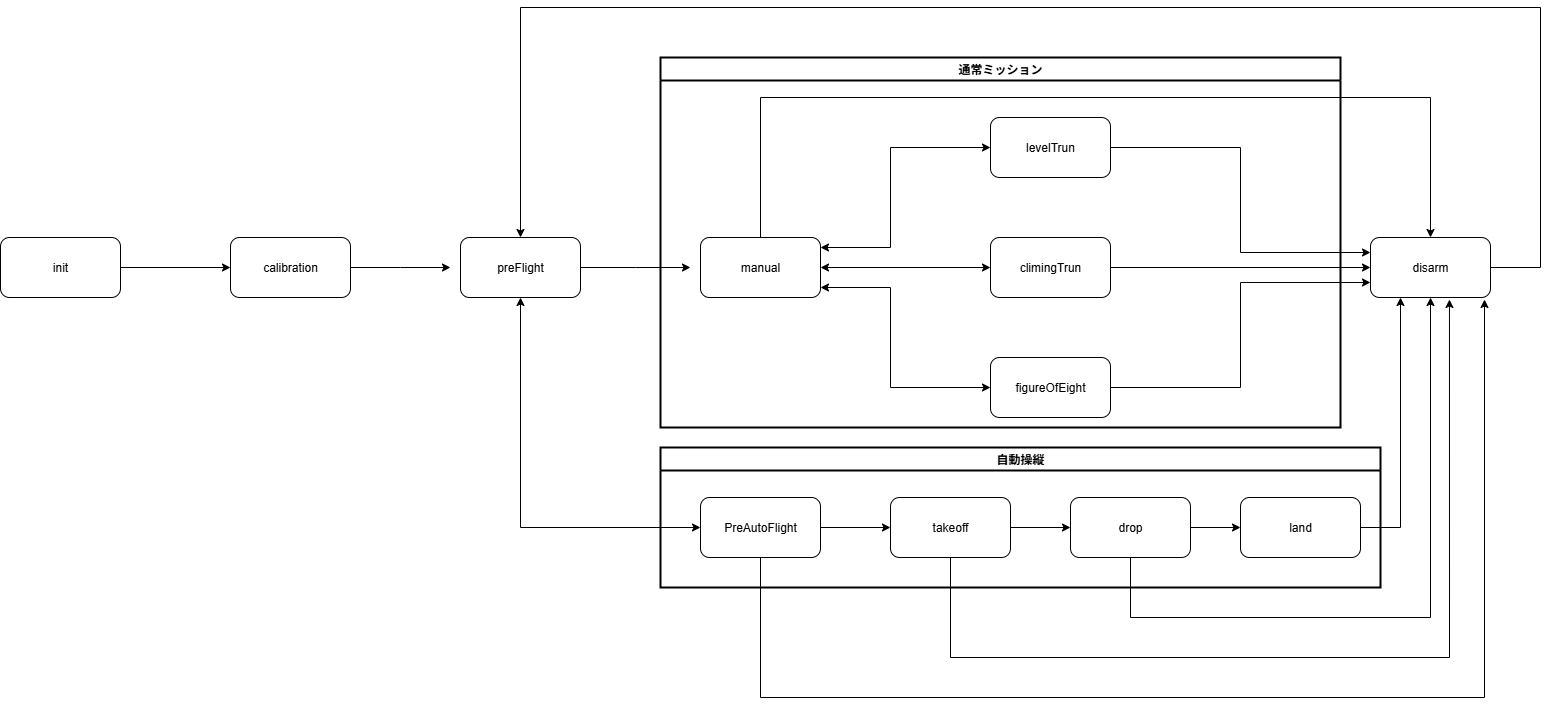

The diagram above was exported from draw.io. Its source (the exported page's mxGraphModel, read from the mxfile embedded in the PNG):
<mxGraphModel dx="2066" dy="1235" grid="1" gridSize="10" guides="1" tooltips="1" connect="1" arrows="1" fold="1" page="1" pageScale="1" pageWidth="1000" pageHeight="400" math="0" shadow="0">
  <root>
    <mxCell id="0" />
    <mxCell id="1" parent="0" />
    <mxCell id="JbBv6OIVDKW2yPQmE31P-3" style="edgeStyle=orthogonalEdgeStyle;rounded=0;orthogonalLoop=1;jettySize=auto;html=1;entryX=0;entryY=0.5;entryDx=0;entryDy=0;" edge="1" parent="1" source="JbBv6OIVDKW2yPQmE31P-1" target="JbBv6OIVDKW2yPQmE31P-2">
      <mxGeometry relative="1" as="geometry" />
    </mxCell>
    <mxCell id="JbBv6OIVDKW2yPQmE31P-1" value="init" style="rounded=1;whiteSpace=wrap;html=1;" vertex="1" parent="1">
      <mxGeometry x="70" y="260" width="120" height="60" as="geometry" />
    </mxCell>
    <mxCell id="JbBv6OIVDKW2yPQmE31P-5" style="edgeStyle=orthogonalEdgeStyle;rounded=0;orthogonalLoop=1;jettySize=auto;html=1;" edge="1" parent="1" source="JbBv6OIVDKW2yPQmE31P-2">
      <mxGeometry relative="1" as="geometry">
        <mxPoint x="520" y="290" as="targetPoint" />
      </mxGeometry>
    </mxCell>
    <mxCell id="JbBv6OIVDKW2yPQmE31P-2" value="calibration" style="rounded=1;whiteSpace=wrap;html=1;" vertex="1" parent="1">
      <mxGeometry x="300" y="260" width="120" height="60" as="geometry" />
    </mxCell>
    <mxCell id="JbBv6OIVDKW2yPQmE31P-7" style="edgeStyle=orthogonalEdgeStyle;rounded=0;orthogonalLoop=1;jettySize=auto;html=1;" edge="1" parent="1" source="JbBv6OIVDKW2yPQmE31P-4">
      <mxGeometry relative="1" as="geometry">
        <mxPoint x="760" y="290" as="targetPoint" />
      </mxGeometry>
    </mxCell>
    <mxCell id="JbBv6OIVDKW2yPQmE31P-38" style="edgeStyle=orthogonalEdgeStyle;rounded=0;orthogonalLoop=1;jettySize=auto;html=1;entryX=0;entryY=0.5;entryDx=0;entryDy=0;startArrow=classic;startFill=1;" edge="1" parent="1" source="JbBv6OIVDKW2yPQmE31P-4" target="JbBv6OIVDKW2yPQmE31P-34">
      <mxGeometry relative="1" as="geometry">
        <Array as="points">
          <mxPoint x="590" y="550" />
        </Array>
      </mxGeometry>
    </mxCell>
    <mxCell id="JbBv6OIVDKW2yPQmE31P-4" value="preFlight" style="rounded=1;whiteSpace=wrap;html=1;" vertex="1" parent="1">
      <mxGeometry x="530" y="260" width="120" height="60" as="geometry" />
    </mxCell>
    <mxCell id="JbBv6OIVDKW2yPQmE31P-19" style="edgeStyle=orthogonalEdgeStyle;rounded=0;orthogonalLoop=1;jettySize=auto;html=1;entryX=0;entryY=0.5;entryDx=0;entryDy=0;startArrow=classic;startFill=1;" edge="1" parent="1" source="JbBv6OIVDKW2yPQmE31P-6" target="JbBv6OIVDKW2yPQmE31P-8">
      <mxGeometry relative="1" as="geometry">
        <Array as="points">
          <mxPoint x="960" y="270" />
          <mxPoint x="960" y="170" />
        </Array>
      </mxGeometry>
    </mxCell>
    <mxCell id="JbBv6OIVDKW2yPQmE31P-20" style="edgeStyle=orthogonalEdgeStyle;rounded=0;orthogonalLoop=1;jettySize=auto;html=1;entryX=0;entryY=0.5;entryDx=0;entryDy=0;startArrow=classic;startFill=1;" edge="1" parent="1" source="JbBv6OIVDKW2yPQmE31P-6" target="JbBv6OIVDKW2yPQmE31P-9">
      <mxGeometry relative="1" as="geometry" />
    </mxCell>
    <mxCell id="JbBv6OIVDKW2yPQmE31P-21" style="edgeStyle=orthogonalEdgeStyle;rounded=0;orthogonalLoop=1;jettySize=auto;html=1;entryX=0;entryY=0.5;entryDx=0;entryDy=0;startArrow=classic;startFill=1;" edge="1" parent="1" source="JbBv6OIVDKW2yPQmE31P-6" target="JbBv6OIVDKW2yPQmE31P-10">
      <mxGeometry relative="1" as="geometry">
        <Array as="points">
          <mxPoint x="960" y="310" />
          <mxPoint x="960" y="410" />
        </Array>
      </mxGeometry>
    </mxCell>
    <mxCell id="JbBv6OIVDKW2yPQmE31P-53" style="edgeStyle=orthogonalEdgeStyle;rounded=0;orthogonalLoop=1;jettySize=auto;html=1;entryX=0.5;entryY=0;entryDx=0;entryDy=0;" edge="1" parent="1" source="JbBv6OIVDKW2yPQmE31P-6" target="JbBv6OIVDKW2yPQmE31P-30">
      <mxGeometry relative="1" as="geometry">
        <Array as="points">
          <mxPoint x="830" y="120" />
          <mxPoint x="1500" y="120" />
        </Array>
      </mxGeometry>
    </mxCell>
    <mxCell id="JbBv6OIVDKW2yPQmE31P-6" value="manual" style="rounded=1;whiteSpace=wrap;html=1;" vertex="1" parent="1">
      <mxGeometry x="770" y="260" width="120" height="60" as="geometry" />
    </mxCell>
    <mxCell id="JbBv6OIVDKW2yPQmE31P-31" style="edgeStyle=orthogonalEdgeStyle;rounded=0;orthogonalLoop=1;jettySize=auto;html=1;entryX=0;entryY=0.25;entryDx=0;entryDy=0;" edge="1" parent="1" source="JbBv6OIVDKW2yPQmE31P-8" target="JbBv6OIVDKW2yPQmE31P-30">
      <mxGeometry relative="1" as="geometry" />
    </mxCell>
    <mxCell id="JbBv6OIVDKW2yPQmE31P-8" value="levelTrun" style="rounded=1;whiteSpace=wrap;html=1;" vertex="1" parent="1">
      <mxGeometry x="1060" y="140" width="120" height="60" as="geometry" />
    </mxCell>
    <mxCell id="JbBv6OIVDKW2yPQmE31P-32" style="edgeStyle=orthogonalEdgeStyle;rounded=0;orthogonalLoop=1;jettySize=auto;html=1;entryX=0;entryY=0.5;entryDx=0;entryDy=0;" edge="1" parent="1" source="JbBv6OIVDKW2yPQmE31P-9" target="JbBv6OIVDKW2yPQmE31P-30">
      <mxGeometry relative="1" as="geometry" />
    </mxCell>
    <mxCell id="JbBv6OIVDKW2yPQmE31P-9" value="climingTrun" style="rounded=1;whiteSpace=wrap;html=1;" vertex="1" parent="1">
      <mxGeometry x="1060" y="260" width="120" height="60" as="geometry" />
    </mxCell>
    <mxCell id="JbBv6OIVDKW2yPQmE31P-33" style="edgeStyle=orthogonalEdgeStyle;rounded=0;orthogonalLoop=1;jettySize=auto;html=1;entryX=0;entryY=0.75;entryDx=0;entryDy=0;" edge="1" parent="1" source="JbBv6OIVDKW2yPQmE31P-10" target="JbBv6OIVDKW2yPQmE31P-30">
      <mxGeometry relative="1" as="geometry" />
    </mxCell>
    <mxCell id="JbBv6OIVDKW2yPQmE31P-10" value="figureOfEight" style="rounded=1;whiteSpace=wrap;html=1;" vertex="1" parent="1">
      <mxGeometry x="1060" y="380" width="120" height="60" as="geometry" />
    </mxCell>
    <mxCell id="JbBv6OIVDKW2yPQmE31P-49" style="edgeStyle=orthogonalEdgeStyle;rounded=0;orthogonalLoop=1;jettySize=auto;html=1;entryX=0.5;entryY=0;entryDx=0;entryDy=0;" edge="1" parent="1" source="JbBv6OIVDKW2yPQmE31P-30" target="JbBv6OIVDKW2yPQmE31P-4">
      <mxGeometry relative="1" as="geometry">
        <Array as="points">
          <mxPoint x="1610" y="290" />
          <mxPoint x="1610" y="30" />
          <mxPoint x="590" y="30" />
        </Array>
      </mxGeometry>
    </mxCell>
    <mxCell id="JbBv6OIVDKW2yPQmE31P-30" value="disarm" style="rounded=1;whiteSpace=wrap;html=1;" vertex="1" parent="1">
      <mxGeometry x="1440" y="260" width="120" height="60" as="geometry" />
    </mxCell>
    <mxCell id="JbBv6OIVDKW2yPQmE31P-40" style="edgeStyle=orthogonalEdgeStyle;rounded=0;orthogonalLoop=1;jettySize=auto;html=1;entryX=0;entryY=0.5;entryDx=0;entryDy=0;" edge="1" parent="1" source="JbBv6OIVDKW2yPQmE31P-34" target="JbBv6OIVDKW2yPQmE31P-39">
      <mxGeometry relative="1" as="geometry" />
    </mxCell>
    <mxCell id="JbBv6OIVDKW2yPQmE31P-34" value="PreAutoFlight" style="rounded=1;whiteSpace=wrap;html=1;" vertex="1" parent="1">
      <mxGeometry x="770" y="520" width="120" height="60" as="geometry" />
    </mxCell>
    <mxCell id="JbBv6OIVDKW2yPQmE31P-42" style="edgeStyle=orthogonalEdgeStyle;rounded=0;orthogonalLoop=1;jettySize=auto;html=1;entryX=0;entryY=0.5;entryDx=0;entryDy=0;" edge="1" parent="1" source="JbBv6OIVDKW2yPQmE31P-39" target="JbBv6OIVDKW2yPQmE31P-41">
      <mxGeometry relative="1" as="geometry" />
    </mxCell>
    <mxCell id="JbBv6OIVDKW2yPQmE31P-39" value="takeoff" style="rounded=1;whiteSpace=wrap;html=1;" vertex="1" parent="1">
      <mxGeometry x="960" y="520" width="120" height="60" as="geometry" />
    </mxCell>
    <mxCell id="JbBv6OIVDKW2yPQmE31P-44" style="edgeStyle=orthogonalEdgeStyle;rounded=0;orthogonalLoop=1;jettySize=auto;html=1;entryX=0;entryY=0.5;entryDx=0;entryDy=0;" edge="1" parent="1" source="JbBv6OIVDKW2yPQmE31P-41" target="JbBv6OIVDKW2yPQmE31P-43">
      <mxGeometry relative="1" as="geometry" />
    </mxCell>
    <mxCell id="JbBv6OIVDKW2yPQmE31P-57" style="edgeStyle=orthogonalEdgeStyle;rounded=0;orthogonalLoop=1;jettySize=auto;html=1;entryX=0.5;entryY=1;entryDx=0;entryDy=0;" edge="1" parent="1" source="JbBv6OIVDKW2yPQmE31P-41" target="JbBv6OIVDKW2yPQmE31P-30">
      <mxGeometry relative="1" as="geometry">
        <Array as="points">
          <mxPoint x="1200" y="640" />
          <mxPoint x="1500" y="640" />
        </Array>
      </mxGeometry>
    </mxCell>
    <mxCell id="JbBv6OIVDKW2yPQmE31P-41" value="drop" style="rounded=1;whiteSpace=wrap;html=1;" vertex="1" parent="1">
      <mxGeometry x="1140" y="520" width="120" height="60" as="geometry" />
    </mxCell>
    <mxCell id="JbBv6OIVDKW2yPQmE31P-56" style="edgeStyle=orthogonalEdgeStyle;rounded=0;orthogonalLoop=1;jettySize=auto;html=1;entryX=0.25;entryY=1;entryDx=0;entryDy=0;" edge="1" parent="1" source="JbBv6OIVDKW2yPQmE31P-43" target="JbBv6OIVDKW2yPQmE31P-30">
      <mxGeometry relative="1" as="geometry" />
    </mxCell>
    <mxCell id="JbBv6OIVDKW2yPQmE31P-43" value="land" style="rounded=1;whiteSpace=wrap;html=1;" vertex="1" parent="1">
      <mxGeometry x="1310" y="520" width="120" height="60" as="geometry" />
    </mxCell>
    <mxCell id="JbBv6OIVDKW2yPQmE31P-46" value="通常ミッション" style="swimlane;whiteSpace=wrap;html=1;strokeWidth=2;" vertex="1" parent="1">
      <mxGeometry x="730" y="80" width="680" height="370" as="geometry" />
    </mxCell>
    <mxCell id="JbBv6OIVDKW2yPQmE31P-47" value="自動操縦" style="swimlane;whiteSpace=wrap;html=1;strokeWidth=2;" vertex="1" parent="1">
      <mxGeometry x="730" y="470" width="720" height="140" as="geometry" />
    </mxCell>
    <mxCell id="JbBv6OIVDKW2yPQmE31P-55" style="edgeStyle=orthogonalEdgeStyle;rounded=0;orthogonalLoop=1;jettySize=auto;html=1;entryX=0.95;entryY=1.033;entryDx=0;entryDy=0;entryPerimeter=0;" edge="1" parent="1" source="JbBv6OIVDKW2yPQmE31P-34" target="JbBv6OIVDKW2yPQmE31P-30">
      <mxGeometry relative="1" as="geometry">
        <Array as="points">
          <mxPoint x="830" y="720" />
          <mxPoint x="1554" y="720" />
        </Array>
      </mxGeometry>
    </mxCell>
    <mxCell id="JbBv6OIVDKW2yPQmE31P-59" style="edgeStyle=orthogonalEdgeStyle;rounded=0;orthogonalLoop=1;jettySize=auto;html=1;entryX=0.658;entryY=1.033;entryDx=0;entryDy=0;entryPerimeter=0;" edge="1" parent="1" source="JbBv6OIVDKW2yPQmE31P-39" target="JbBv6OIVDKW2yPQmE31P-30">
      <mxGeometry relative="1" as="geometry">
        <Array as="points">
          <mxPoint x="1020" y="680" />
          <mxPoint x="1519" y="680" />
        </Array>
      </mxGeometry>
    </mxCell>
  </root>
</mxGraphModel>